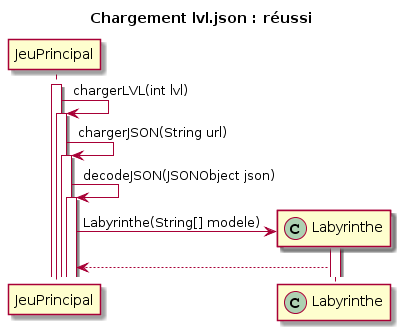

The diagram above was rendered by PlantUML. Its source (embedded in the PNG):
@startuml
title Chargement lvl.json : réussi
participant JeuPrincipal
participant Labyrinthe << (C,#ADD1B2) >>

activate JeuPrincipal
JeuPrincipal -> JeuPrincipal : chargerLVL(int lvl)
activate JeuPrincipal

JeuPrincipal -> JeuPrincipal : chargerJSON(String url)
activate JeuPrincipal

JeuPrincipal -> JeuPrincipal : decodeJSON(JSONObject json)
activate JeuPrincipal

create Labyrinthe

JeuPrincipal -> Labyrinthe : Labyrinthe(String[] modele)
activate Labyrinthe
JeuPrincipal <-- Labyrinthe
@enduml